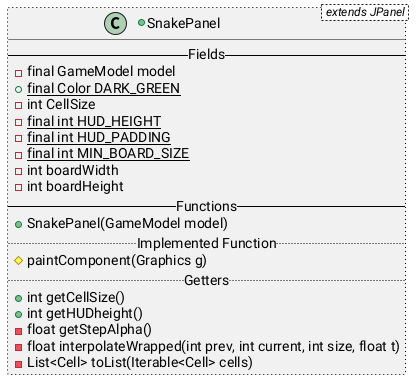

The diagram above was rendered by PlantUML. Its source (embedded in the PNG):
@startuml
+class SnakePanel < extends JPanel > ##[dotted]black {
    -- Fields --
    -final GameModel model
    +{static}final Color DARK_GREEN
    -int CellSize
    -{static}final int HUD_HEIGHT
    -{static}final int HUD_PADDING
    -{static}final int MIN_BOARD_SIZE
    -int boardWidth
    -int boardHeight
    -- Functions --
    +SnakePanel(GameModel model)
    .. Implemented Function ..
    #paintComponent(Graphics g)
    .. Getters ..
    +int getCellSize()
    +int getHUDheight()
    -float getStepAlpha()
    -float interpolateWrapped(int prev, int current, int size, float t)
    -List<Cell> toList(Iterable<Cell> cells)
}
@enduml